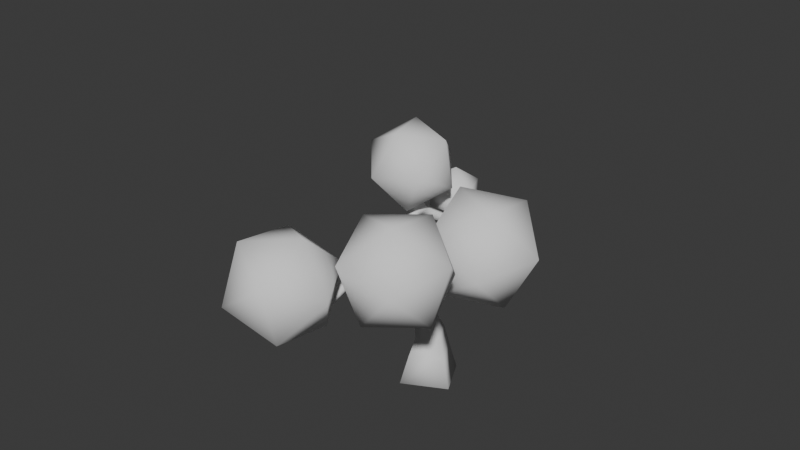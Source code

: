 # Source: tree1.blend  (saved by Blender 4.0.36; exported with 4.5.12 LTS)
import bpy
from mathutils import Matrix  # noqa: F401  (used for matrix-valued properties, if any)

bpy.ops.wm.read_factory_settings(use_empty=True)
scene = bpy.context.scene
scene.name = 'Scene'

# ---- collections
col_collection = bpy.data.collections.new('Collection'); scene.collection.children.link(col_collection)

# ---- world
world_world = bpy.data.worlds.new('World'); scene.world = world_world
world_world.use_nodes = True; world_world.node_tree.nodes.clear()
_N = world_world.node_tree.nodes; _L = world_world.node_tree.links
n0 = _N.new('ShaderNodeOutputWorld'); n0.name = 'World Output'; n0.location = (300, 300)
n1 = _N.new('ShaderNodeBackground'); n1.name = 'Background'; n1.location = (10, 300)
n1.inputs[0].default_value = (0.05088, 0.05088, 0.05088, 1.0)
_L.new(n1.outputs[0], n0.inputs[0])
n0.is_active_output = True
world_world.color = (0.05088, 0.05088, 0.05088)
world_world.use_sun_shadow = False
world_world.sun_shadow_jitter_overblur = 0.0

# ---- meshes
me_cube_001 = bpy.data.meshes.new('Cube.001')
me_cube_001.from_pydata([(-1.921, 0.5952, -0.1277), (0.6029, 1.918, -0.1277), (1.921, -0.5952, 0.1277), (-0.6029, -1.918, 0.1277), (-1.673, -10.12, 9.901), (-1.797, -10.06, 9.894), (-1.771, -9.995, 10.02), (-1.648, -10.06, 10.02), (-0.1973, -7.677, 8.31), (-0.5158, -7.604, 8.32), (-0.4994, -7.577, 8.646), (-0.1809, -7.65, 8.636), (-1.083, 0.5234, 2.69), (0.1733, 1.193, 2.897), (0.8483, -0.07654, 2.913), (-0.4075, -0.7467, 2.706), (2.256, -5.564, 10.33), (2.243, -5.759, 10.33), (2.16, -5.753, 10.51), (2.173, -5.558, 10.51), (-2.058, 3.993, 7.917), (-1.622, 3.961, 7.876), (-1.585, 3.904, 8.31), (-2.022, 3.936, 8.351), (-2.496, 5.155, 9.213), (-2.327, 5.218, 9.233), (-2.298, 5.099, 9.366), (-2.467, 5.036, 9.347), (-2.525, 1.567, 11.52), (-2.733, 1.51, 11.52), (-2.788, 1.71, 11.57), (-2.58, 1.767, 11.57), (1.569, 2.319, 7.14), (1.768, 2.132, 7.14), (1.674, 2.033, 7.376), (1.476, 2.22, 7.376), (-0.4212, 0.341, 5.421), (-0.08436, 0.02429, 5.421), (-0.242, -0.1434, 5.822), (-0.5788, 0.1733, 5.822), (-0.1595, 0.6011, 5.647), (0.1592, 0.3015, 5.647), (0.01001, 0.1428, 6.026), (-0.3086, 0.4425, 6.026), (0.07287, 0.8321, 5.848), (0.3754, 0.5476, 5.848), (0.2338, 0.397, 6.208), (-0.06873, 0.6815, 6.208), (0.288, 1.046, 6.033), (0.5756, 0.7755, 6.033), (0.441, 0.6323, 6.376), (0.1534, 0.9028, 6.376), (0.4913, 1.248, 6.209), (0.7648, 0.9908, 6.209), (0.6368, 0.8546, 6.535), (0.3633, 1.112, 6.535), (0.6854, 1.441, 6.377), (0.9455, 1.196, 6.377), (0.8238, 1.067, 6.686), (0.5637, 1.312, 6.686), (0.8724, 1.627, 6.538), (1.119, 1.394, 6.538), (1.004, 1.272, 6.832), (0.7568, 1.504, 6.832), (1.053, 1.807, 6.695), (1.288, 1.586, 6.695), (1.178, 1.47, 6.974), (0.9437, 1.69, 6.974), (1.229, 1.982, 6.847), (1.452, 1.773, 6.847), (1.348, 1.662, 7.111), (1.125, 1.871, 7.111), (1.401, 2.152, 6.995), (1.611, 1.954, 6.995), (1.513, 1.85, 7.245), (1.303, 2.047, 7.245), (-2.511, 1.955, 9.752), (-2.944, 1.836, 9.752), (-3.059, 2.252, 9.873), (-2.626, 2.372, 9.873), (-2.514, 1.872, 10.13), (-2.898, 1.766, 10.13), (-3.001, 2.136, 10.24), (-2.616, 2.242, 10.24), (-2.516, 1.801, 10.45), (-2.86, 1.706, 10.45), (-2.951, 2.037, 10.55), (-2.608, 2.132, 10.55), (-2.519, 1.736, 10.75), (-2.825, 1.652, 10.75), (-2.906, 1.947, 10.83), (-2.6, 2.031, 10.83), (-2.521, 1.677, 11.02), (-2.793, 1.602, 11.02), (-2.865, 1.863, 11.09), (-2.593, 1.938, 11.09), (-2.523, 1.62, 11.27), (-2.762, 1.555, 11.27), (-2.826, 1.785, 11.34), (-2.586, 1.851, 11.34), (-2.184, 4.338, 8.291), (-1.843, 4.465, 8.33), (-1.784, 4.225, 8.6), (-2.125, 4.097, 8.561), (-2.262, 4.541, 8.52), (-1.963, 4.652, 8.554), (-1.912, 4.442, 8.79), (-2.21, 4.33, 8.756), (-2.328, 4.714, 8.716), (-2.066, 4.812, 8.746), (-2.021, 4.627, 8.953), (-2.283, 4.53, 8.923), (-2.388, 4.871, 8.894), (-2.159, 4.957, 8.92), (-2.12, 4.796, 9.1), (-2.348, 4.71, 9.074), (-2.443, 5.017, 9.058), (-2.246, 5.091, 9.081), (-2.212, 4.952, 9.237), (-2.409, 4.878, 9.214), (-2.88, 2.671, 8.748), (-2.444, 2.411, 8.748), (-2.316, 2.625, 9.19), (-2.752, 2.885, 9.19), (-2.665, 3.013, 8.53), (-2.245, 2.762, 8.53), (-2.122, 2.969, 8.957), (-2.542, 3.219, 8.957), (-2.46, 3.34, 8.322), (-2.055, 3.097, 8.322), (-1.936, 3.297, 8.734), (-2.341, 3.539, 8.734), (-2.261, 3.657, 8.12), (-1.87, 3.424, 8.12), (-1.755, 3.616, 8.517), (-2.146, 3.85, 8.517), (0.3188, -5.293, 9.269), (0.2865, -5.761, 9.269), (0.08831, -5.747, 9.694), (0.1207, -5.279, 9.694), (0.6951, -5.345, 9.475), (0.6664, -5.76, 9.475), (0.4907, -5.748, 9.852), (0.5194, -5.333, 9.852), (1.012, -5.39, 9.649), (0.9866, -5.76, 9.649), (0.8298, -5.749, 9.986), (0.8554, -5.379, 9.986), (1.296, -5.429, 9.805), (1.273, -5.76, 9.805), (1.133, -5.75, 10.11), (1.156, -5.42, 10.11), (1.558, -5.466, 9.949), (1.537, -5.76, 9.949), (1.413, -5.751, 10.22), (1.433, -5.457, 10.22), (1.803, -5.5, 10.08), (1.785, -5.759, 10.08), (1.675, -5.752, 10.32), (1.693, -5.493, 10.32), (2.035, -5.533, 10.21), (2.019, -5.759, 10.21), (1.923, -5.753, 10.42), (1.939, -5.526, 10.42), (-0.453, -8.132, 8.579), (-0.7163, -7.992, 8.564), (-0.6617, -7.862, 8.828), (-0.3985, -8.002, 8.842), (-0.5931, -8.36, 8.731), (-0.8403, -8.228, 8.717), (-0.7891, -8.107, 8.964), (-0.5419, -8.238, 8.978), (-0.7136, -8.556, 8.861), (-0.9469, -8.432, 8.848), (-0.8986, -8.317, 9.082), (-0.6652, -8.441, 9.094), (-0.8229, -8.734, 8.979), (-1.044, -8.617, 8.967), (-0.9979, -8.508, 9.188), (-0.7771, -8.626, 9.2), (-0.9245, -8.9, 9.09), (-1.134, -8.789, 9.078), (-1.09, -8.686, 9.287), (-0.8812, -8.797, 9.299), (-1.02, -9.056, 9.193), (-1.219, -8.951, 9.183), (-1.177, -8.853, 9.381), (-0.9794, -8.959, 9.392), (-1.112, -9.205, 9.292), (-1.299, -9.106, 9.282), (-1.261, -9.013, 9.47), (-1.073, -9.113, 9.48), (-1.2, -9.348, 9.388), (-1.377, -9.254, 9.378), (-1.34, -9.166, 9.555), (-1.163, -9.261, 9.565), (-1.284, -9.486, 9.479), (-1.452, -9.397, 9.47), (-1.417, -9.314, 9.638), (-1.249, -9.404, 9.647), (-1.366, -9.62, 9.568), (-1.525, -9.536, 9.559), (-1.492, -9.458, 9.718), (-1.333, -9.542, 9.726), (-1.446, -9.75, 9.654), (-1.595, -9.67, 9.646), (-1.564, -9.597, 9.796), (-1.415, -9.676, 9.804), (-1.524, -9.876, 9.738), (-1.664, -9.802, 9.731), (-1.635, -9.733, 9.871), (-1.494, -9.807, 9.879), (-1.599, -10.0, 9.821), (-1.731, -9.93, 9.813), (-1.704, -9.865, 9.945), (-1.572, -9.935, 9.952), (-0.177, -5.905, 8.769), (-0.6786, -5.929, 8.769), (-0.6714, -6.083, 9.246), (-0.1698, -6.06, 9.246), (-0.1794, -6.293, 8.664), (-0.6402, -6.315, 8.664), (-0.6336, -6.457, 9.103), (-0.1728, -6.435, 9.103), (-0.1816, -6.642, 8.571), (-0.6058, -6.661, 8.571), (-0.5997, -6.792, 8.975), (-0.1755, -6.772, 8.975), (-0.1836, -6.966, 8.484), (-0.5737, -6.984, 8.484), (-0.5681, -7.104, 8.856), (-0.178, -7.086, 8.856), (-0.1855, -7.274, 8.402), (-0.5432, -7.29, 8.402), (-0.5381, -7.401, 8.742), (-0.1804, -7.384, 8.742), (-0.2666, -3.244, 7.483), (-0.7511, -3.257, 7.483), (-0.7582, -2.998, 7.893), (-0.2737, -2.985, 7.893), (-0.2511, -3.61, 7.708), (-0.7468, -3.623, 7.708), (-0.754, -3.358, 8.127), (-0.2583, -3.345, 8.127), (-0.2347, -3.992, 7.943), (-0.7423, -4.006, 7.943), (-0.7496, -3.735, 8.372), (-0.2421, -3.721, 8.372), (-0.2179, -4.386, 8.185), (-0.7376, -4.401, 8.185), (-0.7452, -4.123, 8.624), (-0.2255, -4.109, 8.624), (-0.2007, -4.789, 8.432), (-0.7328, -4.804, 8.432), (-0.7406, -4.52, 8.882), (-0.2085, -4.505, 8.882), (-0.1832, -5.2, 8.684), (-0.728, -5.215, 8.684), (-0.7359, -4.923, 9.145), (-0.1912, -4.909, 9.145), (-0.8649, -2.387, 7.372), (-0.4089, -2.272, 7.372), (-0.4411, -2.398, 7.838), (-0.8765, -2.596, 7.838), (-1.118, -2.071, 7.516), (-0.6791, -1.871, 7.516), (-0.6194, -2.002, 7.976), (-1.059, -2.202, 7.976), (-1.306, -1.663, 7.654), (-0.8633, -1.461, 7.654), (-0.8031, -1.594, 8.119), (-1.246, -1.796, 8.119), (-1.498, -1.248, 7.794), (-1.051, -1.044, 7.794), (-0.9902, -1.178, 8.263), (-1.437, -1.382, 8.263), (-1.693, -0.827, 7.937), (-1.241, -0.6213, 7.937), (-1.18, -0.7559, 8.41), (-1.631, -0.9615, 8.41), (-1.889, -0.401, 8.081), (-1.434, -0.1934, 8.081), (-1.372, -0.3292, 8.559), (-1.827, -0.5368, 8.559), (-2.088, 0.02904, 8.227), (-1.628, 0.2385, 8.227), (-1.566, 0.1014, 8.709), (-2.025, -0.108, 8.709), (-2.288, 0.4625, 8.374), (-1.824, 0.6738, 8.374), (-1.761, 0.5356, 8.86), (-2.225, 0.3243, 8.86), (-2.49, 0.8991, 8.522), (-2.022, 1.112, 8.522), (-1.958, 0.9728, 9.012), (-2.426, 0.7596, 9.012), (-2.692, 1.338, 8.67), (-2.22, 1.554, 8.67), (-2.156, 1.413, 9.166), (-2.628, 1.198, 9.166), (-2.896, 1.78, 8.82), (-2.42, 1.997, 8.82), (-2.355, 1.855, 9.32), (-2.832, 1.638, 9.32), (-0.4101, -0.8049, 5.455), (-0.903, -0.8387, 5.455), (-0.9249, -0.5174, 5.829), (-0.4321, -0.4836, 5.829), (-0.3869, -1.168, 5.769), (-0.8765, -1.201, 5.769), (-0.8983, -0.8819, 6.141), (-0.4088, -0.8483, 6.141), (-0.364, -1.526, 6.08), (-0.8503, -1.559, 6.08), (-0.8721, -1.242, 6.45), (-0.3857, -1.209, 6.45), (-0.3413, -1.881, 6.388), (-0.8244, -1.914, 6.388), (-0.846, -1.599, 6.756), (-0.3629, -1.566, 6.756), (-0.3187, -2.235, 6.695), (-0.7986, -2.268, 6.695), (-0.82, -1.955, 7.06), (-0.3401, -1.922, 7.06), (-0.2962, -2.586, 7.0), (-0.7729, -2.619, 7.0), (-1.05, 0.1906, 3.895), (-0.2119, 0.6334, 4.177), (0.266, -0.23, 4.111), (-0.5724, -0.6729, 3.83), (-1.036, -0.01064, 4.639), (-0.4241, 0.3126, 4.844), (-0.07513, -0.3178, 4.796), (-0.6872, -0.641, 4.591), (-1.426, 0.5528, 1.573), (0.3562, 1.487, 1.573), (1.286, -0.2876, 1.753), (-0.4952, -1.222, 1.753)], [], [(69, 70, 66, 65), (68, 69, 65, 64), (67, 64, 60, 63), (218, 139, 258), (139, 259, 258), (139, 136, 259), (136, 256, 259), (66, 67, 63, 62), (65, 66, 62, 61), (38, 307, 304), (64, 65, 61, 60), (219, 138, 218), (138, 139, 218), (63, 60, 56, 59), (137, 256, 136), (62, 63, 59, 58), (137, 216, 256), (61, 62, 58, 57), (137, 219, 216), (137, 138, 219), (60, 61, 57, 56), (59, 56, 52, 55), (261, 262, 239), (58, 59, 55, 54), (120, 78, 123), (57, 58, 54, 53), (56, 57, 53, 52), (300, 303, 77), (55, 52, 48, 51), (54, 55, 51, 50), (53, 54, 50, 49), (52, 53, 49, 48), (51, 48, 44, 47), (50, 51, 47, 46), (49, 50, 46, 45), (263, 237, 238), (48, 49, 45, 44), (47, 44, 40, 43), (46, 47, 43, 42), (45, 46, 42, 41), (217, 218, 258, 257), (333, 332, 304, 305), (44, 45, 41, 40), (43, 40, 36, 39), (42, 43, 39, 38), (41, 42, 38, 37), (40, 41, 37, 36), (35, 34, 33, 32), (31, 30, 29, 28), (27, 26, 25, 24), (19, 18, 17, 16), (36, 331, 330), (37, 38, 304, 332), (330, 333, 305, 306), (39, 36, 330, 306), (300, 77, 78, 120), (7, 6, 5, 4), (0, 1, 2, 3), (324, 261, 239, 236), (325, 324, 236, 237), (216, 217, 257, 256), (260, 325, 237, 263), (76, 302, 122, 79), (331, 36, 37, 332), (123, 78, 79, 122), (300, 120, 121, 301), (301, 121, 122, 302), (39, 306, 307, 38), (262, 263, 238, 239), (303, 302, 76, 77), (70, 71, 67, 66), (71, 68, 64, 67), (72, 73, 69, 68), (73, 74, 70, 69), (74, 75, 71, 70), (75, 72, 68, 71), (32, 33, 73, 72), (33, 34, 74, 73), (34, 35, 75, 74), (35, 32, 72, 75), (80, 81, 77, 76), (81, 82, 78, 77), (82, 83, 79, 78), (83, 80, 76, 79), (84, 85, 81, 80), (85, 86, 82, 81), (86, 87, 83, 82), (87, 84, 80, 83), (88, 89, 85, 84), (89, 90, 86, 85), (90, 91, 87, 86), (91, 88, 84, 87), (92, 93, 89, 88), (93, 94, 90, 89), (94, 95, 91, 90), (95, 92, 88, 91), (96, 97, 93, 92), (97, 98, 94, 93), (98, 99, 95, 94), (99, 96, 92, 95), (28, 29, 97, 96), (29, 30, 98, 97), (30, 31, 99, 98), (31, 28, 96, 99), (100, 101, 21, 20), (101, 102, 22, 21), (102, 103, 23, 22), (103, 100, 20, 23), (104, 105, 101, 100), (105, 106, 102, 101), (106, 107, 103, 102), (107, 104, 100, 103), (108, 109, 105, 104), (109, 110, 106, 105), (110, 111, 107, 106), (111, 108, 104, 107), (112, 113, 109, 108), (113, 114, 110, 109), (114, 115, 111, 110), (115, 112, 108, 111), (116, 117, 113, 112), (117, 118, 114, 113), (118, 119, 115, 114), (119, 116, 112, 115), (24, 25, 117, 116), (25, 26, 118, 117), (26, 27, 119, 118), (27, 24, 116, 119), (124, 125, 121, 120), (125, 126, 122, 121), (126, 127, 123, 122), (127, 124, 120, 123), (128, 129, 125, 124), (129, 130, 126, 125), (130, 131, 127, 126), (131, 128, 124, 127), (132, 133, 129, 128), (133, 134, 130, 129), (134, 135, 131, 130), (135, 132, 128, 131), (20, 21, 133, 132), (21, 22, 134, 133), (22, 23, 135, 134), (23, 20, 132, 135), (140, 141, 137, 136), (141, 142, 138, 137), (142, 143, 139, 138), (143, 140, 136, 139), (144, 145, 141, 140), (145, 146, 142, 141), (146, 147, 143, 142), (147, 144, 140, 143), (148, 149, 145, 144), (149, 150, 146, 145), (150, 151, 147, 146), (151, 148, 144, 147), (152, 153, 149, 148), (153, 154, 150, 149), (154, 155, 151, 150), (155, 152, 148, 151), (156, 157, 153, 152), (157, 158, 154, 153), (158, 159, 155, 154), (159, 156, 152, 155), (160, 161, 157, 156), (161, 162, 158, 157), (162, 163, 159, 158), (163, 160, 156, 159), (16, 17, 161, 160), (17, 18, 162, 161), (18, 19, 163, 162), (19, 16, 160, 163), (164, 165, 9, 8), (165, 166, 10, 9), (166, 167, 11, 10), (167, 164, 8, 11), (168, 169, 165, 164), (169, 170, 166, 165), (170, 171, 167, 166), (171, 168, 164, 167), (172, 173, 169, 168), (173, 174, 170, 169), (174, 175, 171, 170), (175, 172, 168, 171), (176, 177, 173, 172), (177, 178, 174, 173), (178, 179, 175, 174), (179, 176, 172, 175), (180, 181, 177, 176), (181, 182, 178, 177), (182, 183, 179, 178), (183, 180, 176, 179), (184, 185, 181, 180), (185, 186, 182, 181), (186, 187, 183, 182), (187, 184, 180, 183), (188, 189, 185, 184), (189, 190, 186, 185), (190, 191, 187, 186), (191, 188, 184, 187), (192, 193, 189, 188), (193, 194, 190, 189), (194, 195, 191, 190), (195, 192, 188, 191), (196, 197, 193, 192), (197, 198, 194, 193), (198, 199, 195, 194), (199, 196, 192, 195), (200, 201, 197, 196), (201, 202, 198, 197), (202, 203, 199, 198), (203, 200, 196, 199), (204, 205, 201, 200), (205, 206, 202, 201), (206, 207, 203, 202), (207, 204, 200, 203), (208, 209, 205, 204), (209, 210, 206, 205), (210, 211, 207, 206), (211, 208, 204, 207), (212, 213, 209, 208), (213, 214, 210, 209), (214, 215, 211, 210), (215, 212, 208, 211), (4, 5, 213, 212), (5, 6, 214, 213), (6, 7, 215, 214), (7, 4, 212, 215), (220, 221, 217, 216), (221, 222, 218, 217), (222, 223, 219, 218), (223, 220, 216, 219), (224, 225, 221, 220), (225, 226, 222, 221), (226, 227, 223, 222), (227, 224, 220, 223), (228, 229, 225, 224), (229, 230, 226, 225), (230, 231, 227, 226), (231, 228, 224, 227), (232, 233, 229, 228), (233, 234, 230, 229), (234, 235, 231, 230), (235, 232, 228, 231), (8, 9, 233, 232), (9, 10, 234, 233), (10, 11, 235, 234), (11, 8, 232, 235), (240, 241, 237, 236), (241, 242, 238, 237), (242, 243, 239, 238), (243, 240, 236, 239), (244, 245, 241, 240), (245, 246, 242, 241), (246, 247, 243, 242), (247, 244, 240, 243), (248, 249, 245, 244), (249, 250, 246, 245), (250, 251, 247, 246), (251, 248, 244, 247), (252, 253, 249, 248), (253, 254, 250, 249), (254, 255, 251, 250), (255, 252, 248, 251), (256, 257, 253, 252), (257, 258, 254, 253), (258, 259, 255, 254), (259, 256, 252, 255), (264, 265, 261, 260), (265, 266, 262, 261), (266, 267, 263, 262), (267, 264, 260, 263), (268, 269, 265, 264), (269, 270, 266, 265), (270, 271, 267, 266), (271, 268, 264, 267), (272, 273, 269, 268), (273, 274, 270, 269), (274, 275, 271, 270), (275, 272, 268, 271), (276, 277, 273, 272), (277, 278, 274, 273), (278, 279, 275, 274), (279, 276, 272, 275), (280, 281, 277, 276), (281, 282, 278, 277), (282, 283, 279, 278), (283, 280, 276, 279), (284, 285, 281, 280), (285, 286, 282, 281), (286, 287, 283, 282), (287, 284, 280, 283), (288, 289, 285, 284), (289, 290, 286, 285), (290, 291, 287, 286), (291, 288, 284, 287), (292, 293, 289, 288), (293, 294, 290, 289), (294, 295, 291, 290), (295, 292, 288, 291), (296, 297, 293, 292), (297, 298, 294, 293), (298, 299, 295, 294), (299, 296, 292, 295), (300, 301, 297, 296), (301, 302, 298, 297), (302, 303, 299, 298), (303, 300, 296, 299), (308, 309, 305, 304), (309, 310, 306, 305), (310, 311, 307, 306), (311, 308, 304, 307), (312, 313, 309, 308), (313, 314, 310, 309), (314, 315, 311, 310), (315, 312, 308, 311), (316, 317, 313, 312), (317, 318, 314, 313), (318, 319, 315, 314), (319, 316, 312, 315), (320, 321, 317, 316), (321, 322, 318, 317), (322, 323, 319, 318), (323, 320, 316, 319), (324, 325, 321, 320), (325, 260, 322, 321), (260, 261, 323, 322), (261, 324, 320, 323), (326, 327, 13, 12), (327, 328, 14, 13), (328, 329, 15, 14), (329, 326, 12, 15), (330, 331, 327, 326), (331, 332, 328, 327), (332, 333, 329, 328), (333, 330, 326, 329), (334, 335, 1, 0), (335, 336, 2, 1), (336, 337, 3, 2), (337, 334, 0, 3), (12, 13, 335, 334), (13, 14, 336, 335), (14, 15, 337, 336), (15, 12, 334, 337)])
me_cube_001.polygons.foreach_set('use_smooth', [True] * 344)
me_cube_001.update()
me_icosphere = bpy.data.meshes.new('Icosphere')
me_icosphere.from_pydata([(0.0, 0.0, -1.0), (0.7236, -0.5257, -0.4472), (-0.2764, -0.8506, -0.4472), (-0.8944, 0.0, -0.4472), (-0.2764, 0.8506, -0.4472), (0.7236, 0.5257, -0.4472), (0.2764, -0.8506, 0.4472), (-0.7236, -0.5257, 0.4472), (-0.7236, 0.5257, 0.4472), (0.2764, 0.8506, 0.4472), (0.8944, 0.0, 0.4472), (0.0, 0.0, 1.0), (-0.2677, 1.606, 3.827), (1.044, 1.505, 2.683), (-0.3948, 2.405, 2.282), (-1.766, 1.548, 2.936), (-1.174, 0.1184, 3.741), (0.5629, 0.09188, 3.584), (0.3572, 1.385, 1.084), (-1.38, 1.412, 1.241), (-1.861, -0.001784, 2.142), (-0.4219, -0.9018, 2.543), (0.9491, -0.04478, 1.889), (-0.549, -0.1027, 0.9976), (0.926, -1.807, 3.402), (3.083, -1.004, 3.121), (1.317, 0.004544, 2.008), (-0.1655, -1.657, 1.362), (0.6847, -3.693, 2.075), (2.692, -3.289, 3.162), (3.325, -0.3587, 0.9069), (1.317, -0.7622, -0.1803), (0.9264, -3.047, -0.1388), (2.693, -4.056, 0.974), (4.175, -2.394, 1.62), (3.083, -2.245, -0.4198), (0.7854, -4.754, 6.96), (2.431, -3.901, 8.026), (0.5087, -2.967, 8.101), (-0.3917, -3.153, 6.17), (0.974, -4.202, 4.902), (2.718, -4.664, 6.049), (2.271, -1.773, 7.896), (0.5263, -1.31, 6.749), (0.8138, -2.073, 4.772), (2.736, -3.007, 4.698), (3.636, -2.822, 6.628), (2.459, -1.22, 5.839), (-1.934, -2.374, 9.713), (0.01658, -2.207, 9.119), (-1.492, -1.742, 7.818), (-3.022, -3.065, 8.123), (-2.459, -4.349, 9.614), (-0.5809, -3.818, 10.23), (0.135, -2.796, 7.163), (-1.743, -3.326, 6.548), (-2.34, -4.938, 7.658), (-0.8318, -5.403, 8.96), (0.6981, -4.079, 8.654), (-0.3893, -4.771, 7.065)], [], [(0, 1, 2), (1, 0, 5), (0, 2, 3), (0, 3, 4), (0, 4, 5), (1, 5, 10), (2, 1, 6), (3, 2, 7), (4, 3, 8), (5, 4, 9), (1, 10, 6), (2, 6, 7), (3, 7, 8), (4, 8, 9), (5, 9, 10), (6, 10, 11), (7, 6, 11), (8, 7, 11), (9, 8, 11), (10, 9, 11), (12, 13, 14), (13, 12, 17), (12, 14, 15), (12, 15, 16), (12, 16, 17), (13, 17, 22), (14, 13, 18), (15, 14, 19), (16, 15, 20), (17, 16, 21), (13, 22, 18), (14, 18, 19), (15, 19, 20), (16, 20, 21), (17, 21, 22), (18, 22, 23), (19, 18, 23), (20, 19, 23), (21, 20, 23), (22, 21, 23), (24, 25, 26), (25, 24, 29), (24, 26, 27), (24, 27, 28), (24, 28, 29), (25, 29, 34), (26, 25, 30), (27, 26, 31), (28, 27, 32), (29, 28, 33), (25, 34, 30), (26, 30, 31), (27, 31, 32), (28, 32, 33), (29, 33, 34), (30, 34, 35), (31, 30, 35), (32, 31, 35), (33, 32, 35), (34, 33, 35), (36, 37, 38), (37, 36, 41), (36, 38, 39), (36, 39, 40), (36, 40, 41), (37, 41, 46), (38, 37, 42), (39, 38, 43), (40, 39, 44), (41, 40, 45), (37, 46, 42), (38, 42, 43), (39, 43, 44), (40, 44, 45), (41, 45, 46), (42, 46, 47), (43, 42, 47), (44, 43, 47), (45, 44, 47), (46, 45, 47), (48, 49, 50), (49, 48, 53), (48, 50, 51), (48, 51, 52), (48, 52, 53), (49, 53, 58), (50, 49, 54), (51, 50, 55), (52, 51, 56), (53, 52, 57), (49, 58, 54), (50, 54, 55), (51, 55, 56), (52, 56, 57), (53, 57, 58), (54, 58, 59), (55, 54, 59), (56, 55, 59), (57, 56, 59), (58, 57, 59)])
me_icosphere.polygons.foreach_set('use_smooth', [True] * 100)
_uv = me_icosphere.uv_layers.new(name='UVMap')
_uv.uv.foreach_set('vector', [0.1818, 0.0, 0.2727, 0.1575, 0.09091, 0.1575, 0.2727, 0.1575, 0.3636, 0.0, 0.4545, 0.1575, 0.9091, 0.0, 1.0, 0.1575, 0.8182, 0.1575, 0.7273, 0.0, 0.8182, 0.1575, 0.6364, 0.1575, 0.5455, 0.0, 0.6364, 0.1575, 0.4545, 0.1575, 0.2727, 0.1575, 0.4545, 0.1575, 0.3636, 0.3149, 0.09091, 0.1575, 0.2727, 0.1575, 0.1818, 0.3149, 0.8182, 0.1575, 1.0, 0.1575, 0.9091, 0.3149, 0.6364, 0.1575, 0.8182, 0.1575, 0.7273, 0.3149, 0.4545, 0.1575, 0.6364, 0.1575, 0.5455, 0.3149, 0.2727, 0.1575, 0.3636, 0.3149, 0.1818, 0.3149, 0.09091, 0.1575, 0.1818, 0.3149, 0.0, 0.3149, 0.8182, 0.1575, 0.9091, 0.3149, 0.7273, 0.3149, 0.6364, 0.1575, 0.7273, 0.3149, 0.5455, 0.3149, 0.4545, 0.1575, 0.5455, 0.3149, 0.3636, 0.3149, 0.1818, 0.3149, 0.3636, 0.3149, 0.2727, 0.4724, 0.0, 0.3149, 0.1818, 0.3149, 0.09091, 0.4724, 0.7273, 0.3149, 0.9091, 0.3149, 0.8182, 0.4724, 0.5455, 0.3149, 0.7273, 0.3149, 0.6364, 0.4724, 0.3636, 0.3149, 0.5455, 0.3149, 0.4545, 0.4724, 0.1818, 0.0, 0.2727, 0.1575, 0.09091, 0.1575, 0.2727, 0.1575, 0.3636, 0.0, 0.4545, 0.1575, 0.9091, 0.0, 1.0, 0.1575, 0.8182, 0.1575, 0.7273, 0.0, 0.8182, 0.1575, 0.6364, 0.1575, 0.5455, 0.0, 0.6364, 0.1575, 0.4545, 0.1575, 0.2727, 0.1575, 0.4545, 0.1575, 0.3636, 0.3149, 0.09091, 0.1575, 0.2727, 0.1575, 0.1818, 0.3149, 0.8182, 0.1575, 1.0, 0.1575, 0.9091, 0.3149, 0.6364, 0.1575, 0.8182, 0.1575, 0.7273, 0.3149, 0.4545, 0.1575, 0.6364, 0.1575, 0.5455, 0.3149, 0.2727, 0.1575, 0.3636, 0.3149, 0.1818, 0.3149, 0.09091, 0.1575, 0.1818, 0.3149, 0.0, 0.3149, 0.8182, 0.1575, 0.9091, 0.3149, 0.7273, 0.3149, 0.6364, 0.1575, 0.7273, 0.3149, 0.5455, 0.3149, 0.4545, 0.1575, 0.5455, 0.3149, 0.3636, 0.3149, 0.1818, 0.3149, 0.3636, 0.3149, 0.2727, 0.4724, 0.0, 0.3149, 0.1818, 0.3149, 0.09091, 0.4724, 0.7273, 0.3149, 0.9091, 0.3149, 0.8182, 0.4724, 0.5455, 0.3149, 0.7273, 0.3149, 0.6364, 0.4724, 0.3636, 0.3149, 0.5455, 0.3149, 0.4545, 0.4724, 0.1818, 0.0, 0.2727, 0.1575, 0.09091, 0.1575, 0.2727, 0.1575, 0.3636, 0.0, 0.4545, 0.1575, 0.9091, 0.0, 1.0, 0.1575, 0.8182, 0.1575, 0.7273, 0.0, 0.8182, 0.1575, 0.6364, 0.1575, 0.5455, 0.0, 0.6364, 0.1575, 0.4545, 0.1575, 0.2727, 0.1575, 0.4545, 0.1575, 0.3636, 0.3149, 0.09091, 0.1575, 0.2727, 0.1575, 0.1818, 0.3149, 0.8182, 0.1575, 1.0, 0.1575, 0.9091, 0.3149, 0.6364, 0.1575, 0.8182, 0.1575, 0.7273, 0.3149, 0.4545, 0.1575, 0.6364, 0.1575, 0.5455, 0.3149, 0.2727, 0.1575, 0.3636, 0.3149, 0.1818, 0.3149, 0.09091, 0.1575, 0.1818, 0.3149, 0.0, 0.3149, 0.8182, 0.1575, 0.9091, 0.3149, 0.7273, 0.3149, 0.6364, 0.1575, 0.7273, 0.3149, 0.5455, 0.3149, 0.4545, 0.1575, 0.5455, 0.3149, 0.3636, 0.3149, 0.1818, 0.3149, 0.3636, 0.3149, 0.2727, 0.4724, 0.0, 0.3149, 0.1818, 0.3149, 0.09091, 0.4724, 0.7273, 0.3149, 0.9091, 0.3149, 0.8182, 0.4724, 0.5455, 0.3149, 0.7273, 0.3149, 0.6364, 0.4724, 0.3636, 0.3149, 0.5455, 0.3149, 0.4545, 0.4724, 0.1818, 0.0, 0.2727, 0.1575, 0.09091, 0.1575, 0.2727, 0.1575, 0.3636, 0.0, 0.4545, 0.1575, 0.9091, 0.0, 1.0, 0.1575, 0.8182, 0.1575, 0.7273, 0.0, 0.8182, 0.1575, 0.6364, 0.1575, 0.5455, 0.0, 0.6364, 0.1575, 0.4545, 0.1575, 0.2727, 0.1575, 0.4545, 0.1575, 0.3636, 0.3149, 0.09091, 0.1575, 0.2727, 0.1575, 0.1818, 0.3149, 0.8182, 0.1575, 1.0, 0.1575, 0.9091, 0.3149, 0.6364, 0.1575, 0.8182, 0.1575, 0.7273, 0.3149, 0.4545, 0.1575, 0.6364, 0.1575, 0.5455, 0.3149, 0.2727, 0.1575, 0.3636, 0.3149, 0.1818, 0.3149, 0.09091, 0.1575, 0.1818, 0.3149, 0.0, 0.3149, 0.8182, 0.1575, 0.9091, 0.3149, 0.7273, 0.3149, 0.6364, 0.1575, 0.7273, 0.3149, 0.5455, 0.3149, 0.4545, 0.1575, 0.5455, 0.3149, 0.3636, 0.3149, 0.1818, 0.3149, 0.3636, 0.3149, 0.2727, 0.4724, 0.0, 0.3149, 0.1818, 0.3149, 0.09091, 0.4724, 0.7273, 0.3149, 0.9091, 0.3149, 0.8182, 0.4724, 0.5455, 0.3149, 0.7273, 0.3149, 0.6364, 0.4724, 0.3636, 0.3149, 0.5455, 0.3149, 0.4545, 0.4724, 0.1818, 0.0, 0.2727, 0.1575, 0.09091, 0.1575, 0.2727, 0.1575, 0.3636, 0.0, 0.4545, 0.1575, 0.9091, 0.0, 1.0, 0.1575, 0.8182, 0.1575, 0.7273, 0.0, 0.8182, 0.1575, 0.6364, 0.1575, 0.5455, 0.0, 0.6364, 0.1575, 0.4545, 0.1575, 0.2727, 0.1575, 0.4545, 0.1575, 0.3636, 0.3149, 0.09091, 0.1575, 0.2727, 0.1575, 0.1818, 0.3149, 0.8182, 0.1575, 1.0, 0.1575, 0.9091, 0.3149, 0.6364, 0.1575, 0.8182, 0.1575, 0.7273, 0.3149, 0.4545, 0.1575, 0.6364, 0.1575, 0.5455, 0.3149, 0.2727, 0.1575, 0.3636, 0.3149, 0.1818, 0.3149, 0.09091, 0.1575, 0.1818, 0.3149, 0.0, 0.3149, 0.8182, 0.1575, 0.9091, 0.3149, 0.7273, 0.3149, 0.6364, 0.1575, 0.7273, 0.3149, 0.5455, 0.3149, 0.4545, 0.1575, 0.5455, 0.3149, 0.3636, 0.3149, 0.1818, 0.3149, 0.3636, 0.3149, 0.2727, 0.4724, 0.0, 0.3149, 0.1818, 0.3149, 0.09091, 0.4724, 0.7273, 0.3149, 0.9091, 0.3149, 0.8182, 0.4724, 0.5455, 0.3149, 0.7273, 0.3149, 0.6364, 0.4724, 0.3636, 0.3149, 0.5455, 0.3149, 0.4545, 0.4724])
me_icosphere.update()

# ---- objects
ob_trunk = bpy.data.objects.new('Trunk', me_cube_001)
ob_leaves = bpy.data.objects.new('Leaves', me_icosphere)

# ---- transforms, parenting, visibility, modifiers, constraints
ob_trunk.location = (0.0, 0.0, 0.0)
ob_leaves.location = (-2.305, 5.14, 9.304)
ob_leaves.rotation_euler = (1.093, -0.2202, 0.1949)
ob_leaves.scale = (1.64, 1.64, 1.64)

# ---- collection membership
col_collection.objects.link(ob_trunk)
col_collection.objects.link(ob_leaves)

# ---- scene / render settings (as saved in the file)
scene.frame_start = 1; scene.frame_end = 250; scene.frame_set(1)
scene.render.engine = 'BLENDER_EEVEE_NEXT'
scene.cycles.sampling_pattern = 'TABULATED_SOBOL'
bpy.context.view_layer.update()

# ---- added for rendering (the .blend has no active camera and no usable light): camera, sun
cam_auto = bpy.data.cameras.new('AutoCamera')
cam_auto.lens = 50.0
cam_auto.sensor_width = 36.0
cam_auto.clip_end = 1000.0
ob_auto_camera = bpy.data.objects.new('AutoCamera', cam_auto)
scene.collection.objects.link(ob_auto_camera)
ob_auto_camera.location = (33.4132, -42.7219, 37.6312)
ob_auto_camera.rotation_euler = (1.09748, -7.21219e-08, 0.694738)
scene.camera = ob_auto_camera
light_auto_sun = bpy.data.lights.new('AutoSun', 'SUN')
light_auto_sun.energy = 3.0
light_auto_sun.angle = 0.0523599
ob_auto_sun = bpy.data.objects.new('AutoSun', light_auto_sun)
scene.collection.objects.link(ob_auto_sun)
ob_auto_sun.rotation_euler = (0.872665, 0.174533, 0.523599)
bpy.context.view_layer.update()
